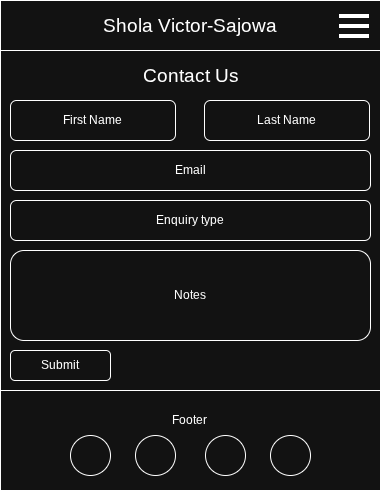

The diagram above was exported from draw.io. Its source (the exported page's mxGraphModel, read from the mxfile embedded in the PNG):
<mxGraphModel dx="1042" dy="562" grid="1" gridSize="10" guides="1" tooltips="1" connect="1" arrows="1" fold="1" page="1" pageScale="1" pageWidth="850" pageHeight="1100" math="0" shadow="0">
  <root>
    <mxCell id="0" />
    <mxCell id="1" parent="0" />
    <mxCell id="UGJvtcSqcZTlH23Re5gs-1" value="" style="rounded=0;whiteSpace=wrap;html=1;" vertex="1" parent="1">
      <mxGeometry x="240" y="70" width="380" height="50" as="geometry" />
    </mxCell>
    <mxCell id="UGJvtcSqcZTlH23Re5gs-2" value="&lt;font style=&quot;font-size: 19px;&quot;&gt;Shola Victor-Sajowa&lt;/font&gt;" style="text;html=1;align=center;verticalAlign=middle;whiteSpace=wrap;rounded=0;" vertex="1" parent="1">
      <mxGeometry x="300" y="80" width="260" height="30" as="geometry" />
    </mxCell>
    <mxCell id="UGJvtcSqcZTlH23Re5gs-3" value="" style="group" vertex="1" connectable="0" parent="1">
      <mxGeometry x="579" y="86" width="30" height="20" as="geometry" />
    </mxCell>
    <mxCell id="UGJvtcSqcZTlH23Re5gs-4" value="" style="endArrow=none;html=1;rounded=0;strokeWidth=4;" edge="1" parent="UGJvtcSqcZTlH23Re5gs-3">
      <mxGeometry width="50" height="50" relative="1" as="geometry">
        <mxPoint as="sourcePoint" />
        <mxPoint x="30" as="targetPoint" />
      </mxGeometry>
    </mxCell>
    <mxCell id="UGJvtcSqcZTlH23Re5gs-5" value="" style="endArrow=none;html=1;rounded=0;strokeWidth=4;" edge="1" parent="UGJvtcSqcZTlH23Re5gs-3">
      <mxGeometry width="50" height="50" relative="1" as="geometry">
        <mxPoint y="20" as="sourcePoint" />
        <mxPoint x="30" y="20" as="targetPoint" />
      </mxGeometry>
    </mxCell>
    <mxCell id="UGJvtcSqcZTlH23Re5gs-6" value="" style="endArrow=none;html=1;rounded=0;strokeWidth=4;" edge="1" parent="UGJvtcSqcZTlH23Re5gs-3">
      <mxGeometry width="50" height="50" relative="1" as="geometry">
        <mxPoint y="10" as="sourcePoint" />
        <mxPoint x="30" y="10" as="targetPoint" />
      </mxGeometry>
    </mxCell>
    <mxCell id="UGJvtcSqcZTlH23Re5gs-7" value="" style="rounded=0;whiteSpace=wrap;html=1;" vertex="1" parent="1">
      <mxGeometry x="240" y="120" width="380" height="340" as="geometry" />
    </mxCell>
    <mxCell id="UGJvtcSqcZTlH23Re5gs-8" value="" style="rounded=0;whiteSpace=wrap;html=1;" vertex="1" parent="1">
      <mxGeometry x="240" y="460" width="380" height="100" as="geometry" />
    </mxCell>
    <mxCell id="UGJvtcSqcZTlH23Re5gs-9" value="Footer" style="text;html=1;align=center;verticalAlign=middle;whiteSpace=wrap;rounded=0;" vertex="1" parent="1">
      <mxGeometry x="399" y="475" width="60" height="30" as="geometry" />
    </mxCell>
    <mxCell id="UGJvtcSqcZTlH23Re5gs-10" value="" style="ellipse;whiteSpace=wrap;html=1;" vertex="1" parent="1">
      <mxGeometry x="310" y="505" width="40" height="40" as="geometry" />
    </mxCell>
    <mxCell id="UGJvtcSqcZTlH23Re5gs-11" value="" style="ellipse;whiteSpace=wrap;html=1;" vertex="1" parent="1">
      <mxGeometry x="375" y="505" width="40" height="40" as="geometry" />
    </mxCell>
    <mxCell id="UGJvtcSqcZTlH23Re5gs-12" value="" style="ellipse;whiteSpace=wrap;html=1;" vertex="1" parent="1">
      <mxGeometry x="510" y="505" width="40" height="40" as="geometry" />
    </mxCell>
    <mxCell id="UGJvtcSqcZTlH23Re5gs-13" value="" style="ellipse;whiteSpace=wrap;html=1;" vertex="1" parent="1">
      <mxGeometry x="445" y="505" width="40" height="40" as="geometry" />
    </mxCell>
    <mxCell id="UGJvtcSqcZTlH23Re5gs-14" value="&lt;font style=&quot;font-size: 19px;&quot;&gt;Contact Us&lt;/font&gt;" style="text;html=1;whiteSpace=wrap;strokeColor=none;fillColor=none;align=center;verticalAlign=middle;rounded=0;" vertex="1" parent="1">
      <mxGeometry x="347.5" y="130" width="165" height="30" as="geometry" />
    </mxCell>
    <mxCell id="UGJvtcSqcZTlH23Re5gs-15" value="First Name" style="rounded=1;whiteSpace=wrap;html=1;" vertex="1" parent="1">
      <mxGeometry x="250" y="170" width="165" height="40" as="geometry" />
    </mxCell>
    <mxCell id="UGJvtcSqcZTlH23Re5gs-17" value="Last Name" style="rounded=1;whiteSpace=wrap;html=1;" vertex="1" parent="1">
      <mxGeometry x="444" y="170" width="165" height="40" as="geometry" />
    </mxCell>
    <mxCell id="UGJvtcSqcZTlH23Re5gs-18" value="Email" style="rounded=1;whiteSpace=wrap;html=1;" vertex="1" parent="1">
      <mxGeometry x="250" y="220" width="360" height="40" as="geometry" />
    </mxCell>
    <mxCell id="UGJvtcSqcZTlH23Re5gs-19" value="Enquiry type" style="rounded=1;whiteSpace=wrap;html=1;" vertex="1" parent="1">
      <mxGeometry x="250" y="270" width="360" height="40" as="geometry" />
    </mxCell>
    <mxCell id="UGJvtcSqcZTlH23Re5gs-20" value="Notes" style="rounded=1;whiteSpace=wrap;html=1;" vertex="1" parent="1">
      <mxGeometry x="250" y="320" width="360" height="90" as="geometry" />
    </mxCell>
    <mxCell id="UGJvtcSqcZTlH23Re5gs-21" value="Submit" style="rounded=1;whiteSpace=wrap;html=1;" vertex="1" parent="1">
      <mxGeometry x="250" y="420" width="100" height="30" as="geometry" />
    </mxCell>
  </root>
</mxGraphModel>